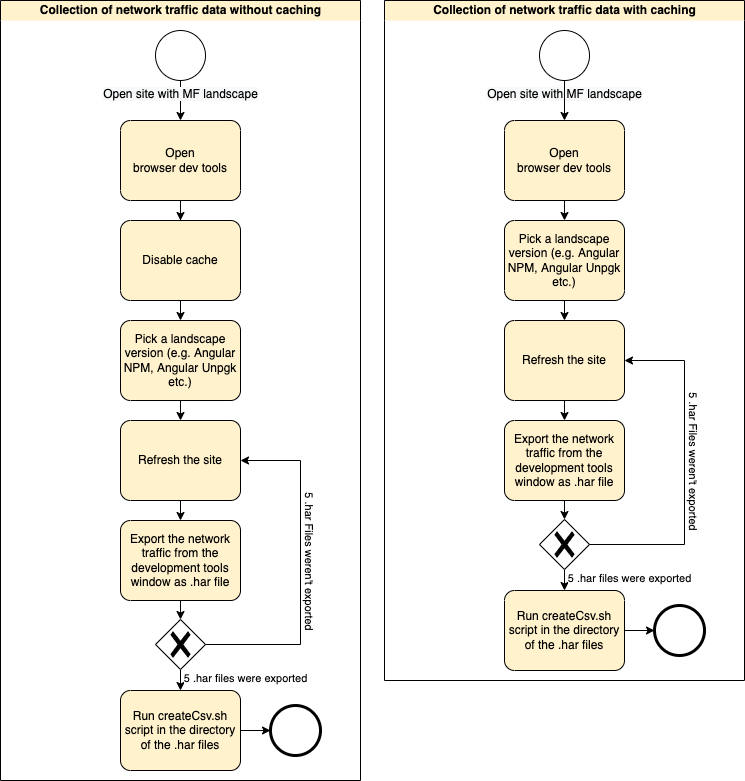

The diagram above was exported from draw.io. Its source (the exported page's mxGraphModel, read from the mxfile embedded in the PNG):
<mxGraphModel dx="1160" dy="705" grid="1" gridSize="10" guides="1" tooltips="1" connect="1" arrows="1" fold="1" page="1" pageScale="1" pageWidth="827" pageHeight="1169" math="0" shadow="0">
  <root>
    <mxCell id="0" />
    <mxCell id="1" parent="0" />
    <mxCell id="NOE2Bu3aZ6E8_Z1aa4zL-32" value="Collection of network traffic data without caching" style="swimlane;html=1;startSize=20;fontStyle=1;collapsible=0;horizontal=1;swimlaneLine=0;fillColor=#fff2cc;strokeColor=#000000;gradientColor=none;" vertex="1" parent="1">
      <mxGeometry x="30" y="10" width="360" height="780" as="geometry" />
    </mxCell>
    <mxCell id="NOE2Bu3aZ6E8_Z1aa4zL-35" style="edgeStyle=orthogonalEdgeStyle;rounded=0;orthogonalLoop=1;jettySize=auto;html=1;exitX=0.5;exitY=1;exitDx=0;exitDy=0;exitPerimeter=0;" edge="1" parent="NOE2Bu3aZ6E8_Z1aa4zL-32" source="NOE2Bu3aZ6E8_Z1aa4zL-34" target="NOE2Bu3aZ6E8_Z1aa4zL-3">
      <mxGeometry relative="1" as="geometry" />
    </mxCell>
    <mxCell id="NOE2Bu3aZ6E8_Z1aa4zL-34" value="&lt;span style=&quot;background-color: rgb(248 , 249 , 250)&quot;&gt;Open site with MF landscape&lt;/span&gt;" style="points=[[0.145,0.145,0],[0.5,0,0],[0.855,0.145,0],[1,0.5,0],[0.855,0.855,0],[0.5,1,0],[0.145,0.855,0],[0,0.5,0]];shape=mxgraph.bpmn.event;html=1;verticalLabelPosition=bottom;labelBackgroundColor=#ffffff;verticalAlign=top;align=center;perimeter=ellipsePerimeter;outlineConnect=0;aspect=fixed;outline=standard;symbol=general;" vertex="1" parent="NOE2Bu3aZ6E8_Z1aa4zL-32">
      <mxGeometry x="155" y="30" width="50" height="50" as="geometry" />
    </mxCell>
    <mxCell id="NOE2Bu3aZ6E8_Z1aa4zL-37" style="edgeStyle=orthogonalEdgeStyle;rounded=0;orthogonalLoop=1;jettySize=auto;html=1;exitX=0.5;exitY=1;exitDx=0;exitDy=0;exitPerimeter=0;" edge="1" parent="NOE2Bu3aZ6E8_Z1aa4zL-32" source="NOE2Bu3aZ6E8_Z1aa4zL-3" target="NOE2Bu3aZ6E8_Z1aa4zL-36">
      <mxGeometry relative="1" as="geometry" />
    </mxCell>
    <mxCell id="NOE2Bu3aZ6E8_Z1aa4zL-3" value="Open&#10;browser dev tools" style="points=[[0.25,0,0],[0.5,0,0],[0.75,0,0],[1,0.25,0],[1,0.5,0],[1,0.75,0],[0.75,1,0],[0.5,1,0],[0.25,1,0],[0,0.75,0],[0,0.5,0],[0,0.25,0]];shape=mxgraph.bpmn.task;whiteSpace=wrap;rectStyle=rounded;size=10;taskMarker=abstract;fillColor=#fff2cc;strokeColor=#000000;" vertex="1" parent="NOE2Bu3aZ6E8_Z1aa4zL-32">
      <mxGeometry x="120" y="120" width="120" height="80" as="geometry" />
    </mxCell>
    <mxCell id="NOE2Bu3aZ6E8_Z1aa4zL-40" style="edgeStyle=orthogonalEdgeStyle;rounded=0;orthogonalLoop=1;jettySize=auto;html=1;exitX=0.5;exitY=1;exitDx=0;exitDy=0;exitPerimeter=0;entryX=0.5;entryY=0;entryDx=0;entryDy=0;entryPerimeter=0;" edge="1" parent="NOE2Bu3aZ6E8_Z1aa4zL-32" source="NOE2Bu3aZ6E8_Z1aa4zL-36" target="NOE2Bu3aZ6E8_Z1aa4zL-39">
      <mxGeometry relative="1" as="geometry" />
    </mxCell>
    <mxCell id="NOE2Bu3aZ6E8_Z1aa4zL-36" value="Disable cache" style="points=[[0.25,0,0],[0.5,0,0],[0.75,0,0],[1,0.25,0],[1,0.5,0],[1,0.75,0],[0.75,1,0],[0.5,1,0],[0.25,1,0],[0,0.75,0],[0,0.5,0],[0,0.25,0]];shape=mxgraph.bpmn.task;whiteSpace=wrap;rectStyle=rounded;size=10;taskMarker=abstract;fillColor=#fff2cc;strokeColor=#000000;" vertex="1" parent="NOE2Bu3aZ6E8_Z1aa4zL-32">
      <mxGeometry x="120" y="220" width="120" height="80" as="geometry" />
    </mxCell>
    <mxCell id="NOE2Bu3aZ6E8_Z1aa4zL-42" style="edgeStyle=orthogonalEdgeStyle;rounded=0;orthogonalLoop=1;jettySize=auto;html=1;exitX=0.5;exitY=1;exitDx=0;exitDy=0;exitPerimeter=0;entryX=0.5;entryY=0;entryDx=0;entryDy=0;entryPerimeter=0;" edge="1" parent="NOE2Bu3aZ6E8_Z1aa4zL-32" source="NOE2Bu3aZ6E8_Z1aa4zL-39" target="NOE2Bu3aZ6E8_Z1aa4zL-43">
      <mxGeometry relative="1" as="geometry">
        <mxPoint x="180" y="420" as="targetPoint" />
      </mxGeometry>
    </mxCell>
    <mxCell id="NOE2Bu3aZ6E8_Z1aa4zL-39" value="Pick a landscape version (e.g. Angular NPM, Angular Unpgk etc.)" style="points=[[0.25,0,0],[0.5,0,0],[0.75,0,0],[1,0.25,0],[1,0.5,0],[1,0.75,0],[0.75,1,0],[0.5,1,0],[0.25,1,0],[0,0.75,0],[0,0.5,0],[0,0.25,0]];shape=mxgraph.bpmn.task;whiteSpace=wrap;rectStyle=rounded;size=10;taskMarker=abstract;fillColor=#fff2cc;strokeColor=#000000;" vertex="1" parent="NOE2Bu3aZ6E8_Z1aa4zL-32">
      <mxGeometry x="120" y="320" width="120" height="80" as="geometry" />
    </mxCell>
    <mxCell id="NOE2Bu3aZ6E8_Z1aa4zL-46" style="edgeStyle=orthogonalEdgeStyle;rounded=0;orthogonalLoop=1;jettySize=auto;html=1;exitX=0.5;exitY=1;exitDx=0;exitDy=0;exitPerimeter=0;entryX=0.5;entryY=0;entryDx=0;entryDy=0;entryPerimeter=0;" edge="1" parent="NOE2Bu3aZ6E8_Z1aa4zL-32" source="NOE2Bu3aZ6E8_Z1aa4zL-43" target="NOE2Bu3aZ6E8_Z1aa4zL-45">
      <mxGeometry relative="1" as="geometry" />
    </mxCell>
    <mxCell id="NOE2Bu3aZ6E8_Z1aa4zL-43" value="Refresh the site" style="points=[[0.25,0,0],[0.5,0,0],[0.75,0,0],[1,0.25,0],[1,0.5,0],[1,0.75,0],[0.75,1,0],[0.5,1,0],[0.25,1,0],[0,0.75,0],[0,0.5,0],[0,0.25,0]];shape=mxgraph.bpmn.task;whiteSpace=wrap;rectStyle=rounded;size=10;taskMarker=abstract;fillColor=#fff2cc;strokeColor=#000000;" vertex="1" parent="NOE2Bu3aZ6E8_Z1aa4zL-32">
      <mxGeometry x="120" y="420" width="120" height="80" as="geometry" />
    </mxCell>
    <mxCell id="NOE2Bu3aZ6E8_Z1aa4zL-48" style="edgeStyle=orthogonalEdgeStyle;rounded=0;orthogonalLoop=1;jettySize=auto;html=1;exitX=0.5;exitY=1;exitDx=0;exitDy=0;exitPerimeter=0;entryX=0.5;entryY=0;entryDx=0;entryDy=0;entryPerimeter=0;" edge="1" parent="NOE2Bu3aZ6E8_Z1aa4zL-32" source="NOE2Bu3aZ6E8_Z1aa4zL-45" target="NOE2Bu3aZ6E8_Z1aa4zL-47">
      <mxGeometry relative="1" as="geometry" />
    </mxCell>
    <mxCell id="NOE2Bu3aZ6E8_Z1aa4zL-45" value="Export the network traffic from the development tools window as .har file" style="points=[[0.25,0,0],[0.5,0,0],[0.75,0,0],[1,0.25,0],[1,0.5,0],[1,0.75,0],[0.75,1,0],[0.5,1,0],[0.25,1,0],[0,0.75,0],[0,0.5,0],[0,0.25,0]];shape=mxgraph.bpmn.task;whiteSpace=wrap;rectStyle=rounded;size=10;taskMarker=abstract;fillColor=#fff2cc;strokeColor=#000000;" vertex="1" parent="NOE2Bu3aZ6E8_Z1aa4zL-32">
      <mxGeometry x="120" y="520" width="120" height="80" as="geometry" />
    </mxCell>
    <mxCell id="NOE2Bu3aZ6E8_Z1aa4zL-54" style="edgeStyle=orthogonalEdgeStyle;rounded=0;orthogonalLoop=1;jettySize=auto;html=1;exitX=0.5;exitY=1;exitDx=0;exitDy=0;exitPerimeter=0;entryX=0.5;entryY=0;entryDx=0;entryDy=0;entryPerimeter=0;" edge="1" parent="NOE2Bu3aZ6E8_Z1aa4zL-32" source="NOE2Bu3aZ6E8_Z1aa4zL-47" target="NOE2Bu3aZ6E8_Z1aa4zL-53">
      <mxGeometry relative="1" as="geometry" />
    </mxCell>
    <mxCell id="NOE2Bu3aZ6E8_Z1aa4zL-47" value="" style="points=[[0.25,0.25,0],[0.5,0,0],[0.75,0.25,0],[1,0.5,0],[0.75,0.75,0],[0.5,1,0],[0.25,0.75,0],[0,0.5,0]];shape=mxgraph.bpmn.gateway2;html=1;verticalLabelPosition=bottom;labelBackgroundColor=#ffffff;verticalAlign=top;align=center;perimeter=rhombusPerimeter;outlineConnect=0;outline=none;symbol=none;gwType=exclusive;" vertex="1" parent="NOE2Bu3aZ6E8_Z1aa4zL-32">
      <mxGeometry x="155" y="619" width="50" height="50" as="geometry" />
    </mxCell>
    <mxCell id="NOE2Bu3aZ6E8_Z1aa4zL-49" style="edgeStyle=orthogonalEdgeStyle;rounded=0;orthogonalLoop=1;jettySize=auto;html=1;exitX=1;exitY=0.5;exitDx=0;exitDy=0;exitPerimeter=0;entryX=1;entryY=0.5;entryDx=0;entryDy=0;entryPerimeter=0;" edge="1" parent="NOE2Bu3aZ6E8_Z1aa4zL-32" source="NOE2Bu3aZ6E8_Z1aa4zL-47" target="NOE2Bu3aZ6E8_Z1aa4zL-43">
      <mxGeometry relative="1" as="geometry">
        <mxPoint x="545" y="455" as="sourcePoint" />
        <mxPoint x="300" y="470" as="targetPoint" />
        <Array as="points">
          <mxPoint x="300" y="644" />
          <mxPoint x="300" y="460" />
        </Array>
      </mxGeometry>
    </mxCell>
    <mxCell id="NOE2Bu3aZ6E8_Z1aa4zL-50" value="5 .har Files weren't exported" style="edgeLabel;html=1;align=center;verticalAlign=middle;resizable=0;points=[];rotation=90;" vertex="1" connectable="0" parent="NOE2Bu3aZ6E8_Z1aa4zL-49">
      <mxGeometry x="-0.24" y="2" relative="1" as="geometry">
        <mxPoint x="12" y="-50" as="offset" />
      </mxGeometry>
    </mxCell>
    <mxCell id="NOE2Bu3aZ6E8_Z1aa4zL-57" style="edgeStyle=orthogonalEdgeStyle;rounded=0;orthogonalLoop=1;jettySize=auto;html=1;exitX=1;exitY=0.5;exitDx=0;exitDy=0;exitPerimeter=0;entryX=0;entryY=0.5;entryDx=0;entryDy=0;entryPerimeter=0;" edge="1" parent="NOE2Bu3aZ6E8_Z1aa4zL-32" source="NOE2Bu3aZ6E8_Z1aa4zL-53" target="NOE2Bu3aZ6E8_Z1aa4zL-56">
      <mxGeometry relative="1" as="geometry" />
    </mxCell>
    <mxCell id="NOE2Bu3aZ6E8_Z1aa4zL-53" value="Run createCsv.sh script in the directory of the .har files" style="points=[[0.25,0,0],[0.5,0,0],[0.75,0,0],[1,0.25,0],[1,0.5,0],[1,0.75,0],[0.75,1,0],[0.5,1,0],[0.25,1,0],[0,0.75,0],[0,0.5,0],[0,0.25,0]];shape=mxgraph.bpmn.task;whiteSpace=wrap;rectStyle=rounded;size=10;taskMarker=abstract;fillColor=#fff2cc;strokeColor=#000000;" vertex="1" parent="NOE2Bu3aZ6E8_Z1aa4zL-32">
      <mxGeometry x="120" y="690" width="120" height="80" as="geometry" />
    </mxCell>
    <mxCell id="NOE2Bu3aZ6E8_Z1aa4zL-55" value="5 .har files were exported" style="edgeLabel;html=1;align=center;verticalAlign=middle;resizable=0;points=[];rotation=0;" vertex="1" connectable="0" parent="NOE2Bu3aZ6E8_Z1aa4zL-32">
      <mxGeometry x="244" y="677" as="geometry" />
    </mxCell>
    <mxCell id="NOE2Bu3aZ6E8_Z1aa4zL-56" value="" style="points=[[0.145,0.145,0],[0.5,0,0],[0.855,0.145,0],[1,0.5,0],[0.855,0.855,0],[0.5,1,0],[0.145,0.855,0],[0,0.5,0]];shape=mxgraph.bpmn.event;html=1;verticalLabelPosition=bottom;labelBackgroundColor=#ffffff;verticalAlign=top;align=center;perimeter=ellipsePerimeter;outlineConnect=0;aspect=fixed;outline=end;symbol=terminate2;" vertex="1" parent="NOE2Bu3aZ6E8_Z1aa4zL-32">
      <mxGeometry x="270" y="705" width="50" height="50" as="geometry" />
    </mxCell>
    <mxCell id="NOE2Bu3aZ6E8_Z1aa4zL-58" value="Collection of network traffic data with caching" style="swimlane;html=1;startSize=20;fontStyle=1;collapsible=0;horizontal=1;swimlaneLine=0;fillColor=#fff2cc;strokeColor=#000000;" vertex="1" parent="1">
      <mxGeometry x="414" y="10" width="360" height="680" as="geometry" />
    </mxCell>
    <mxCell id="NOE2Bu3aZ6E8_Z1aa4zL-60" value="&lt;span style=&quot;background-color: rgb(248 , 249 , 250)&quot;&gt;Open site with MF landscape&lt;/span&gt;" style="points=[[0.145,0.145,0],[0.5,0,0],[0.855,0.145,0],[1,0.5,0],[0.855,0.855,0],[0.5,1,0],[0.145,0.855,0],[0,0.5,0]];shape=mxgraph.bpmn.event;html=1;verticalLabelPosition=bottom;labelBackgroundColor=#ffffff;verticalAlign=top;align=center;perimeter=ellipsePerimeter;outlineConnect=0;aspect=fixed;outline=standard;symbol=general;" vertex="1" parent="NOE2Bu3aZ6E8_Z1aa4zL-58">
      <mxGeometry x="155" y="30" width="50" height="50" as="geometry" />
    </mxCell>
    <mxCell id="NOE2Bu3aZ6E8_Z1aa4zL-59" style="edgeStyle=orthogonalEdgeStyle;rounded=0;orthogonalLoop=1;jettySize=auto;html=1;exitX=0.5;exitY=1;exitDx=0;exitDy=0;exitPerimeter=0;" edge="1" parent="NOE2Bu3aZ6E8_Z1aa4zL-58" source="NOE2Bu3aZ6E8_Z1aa4zL-60" target="NOE2Bu3aZ6E8_Z1aa4zL-62">
      <mxGeometry relative="1" as="geometry" />
    </mxCell>
    <mxCell id="NOE2Bu3aZ6E8_Z1aa4zL-61" style="edgeStyle=orthogonalEdgeStyle;rounded=0;orthogonalLoop=1;jettySize=auto;html=1;exitX=0.5;exitY=1;exitDx=0;exitDy=0;exitPerimeter=0;entryX=0.5;entryY=0;entryDx=0;entryDy=0;entryPerimeter=0;" edge="1" parent="NOE2Bu3aZ6E8_Z1aa4zL-58" source="NOE2Bu3aZ6E8_Z1aa4zL-62" target="NOE2Bu3aZ6E8_Z1aa4zL-66">
      <mxGeometry relative="1" as="geometry">
        <mxPoint x="180" y="220" as="targetPoint" />
      </mxGeometry>
    </mxCell>
    <mxCell id="NOE2Bu3aZ6E8_Z1aa4zL-62" value="Open&#10;browser dev tools" style="points=[[0.25,0,0],[0.5,0,0],[0.75,0,0],[1,0.25,0],[1,0.5,0],[1,0.75,0],[0.75,1,0],[0.5,1,0],[0.25,1,0],[0,0.75,0],[0,0.5,0],[0,0.25,0]];shape=mxgraph.bpmn.task;whiteSpace=wrap;rectStyle=rounded;size=10;taskMarker=abstract;fillColor=#fff2cc;strokeColor=#000000;" vertex="1" parent="NOE2Bu3aZ6E8_Z1aa4zL-58">
      <mxGeometry x="120" y="120" width="120" height="80" as="geometry" />
    </mxCell>
    <mxCell id="NOE2Bu3aZ6E8_Z1aa4zL-65" style="edgeStyle=orthogonalEdgeStyle;rounded=0;orthogonalLoop=1;jettySize=auto;html=1;exitX=0.5;exitY=1;exitDx=0;exitDy=0;exitPerimeter=0;entryX=0.5;entryY=0;entryDx=0;entryDy=0;entryPerimeter=0;" edge="1" parent="NOE2Bu3aZ6E8_Z1aa4zL-58" source="NOE2Bu3aZ6E8_Z1aa4zL-66" target="NOE2Bu3aZ6E8_Z1aa4zL-70">
      <mxGeometry relative="1" as="geometry">
        <mxPoint x="180" y="320" as="targetPoint" />
      </mxGeometry>
    </mxCell>
    <mxCell id="NOE2Bu3aZ6E8_Z1aa4zL-66" value="Pick a landscape version (e.g. Angular NPM, Angular Unpgk etc.)" style="points=[[0.25,0,0],[0.5,0,0],[0.75,0,0],[1,0.25,0],[1,0.5,0],[1,0.75,0],[0.75,1,0],[0.5,1,0],[0.25,1,0],[0,0.75,0],[0,0.5,0],[0,0.25,0]];shape=mxgraph.bpmn.task;whiteSpace=wrap;rectStyle=rounded;size=10;taskMarker=abstract;fillColor=#fff2cc;strokeColor=#000000;" vertex="1" parent="NOE2Bu3aZ6E8_Z1aa4zL-58">
      <mxGeometry x="120" y="220" width="120" height="80" as="geometry" />
    </mxCell>
    <mxCell id="NOE2Bu3aZ6E8_Z1aa4zL-69" style="edgeStyle=orthogonalEdgeStyle;rounded=0;orthogonalLoop=1;jettySize=auto;html=1;exitX=0.5;exitY=1;exitDx=0;exitDy=0;exitPerimeter=0;entryX=0.5;entryY=0;entryDx=0;entryDy=0;entryPerimeter=0;" edge="1" parent="NOE2Bu3aZ6E8_Z1aa4zL-58" source="NOE2Bu3aZ6E8_Z1aa4zL-70" target="NOE2Bu3aZ6E8_Z1aa4zL-72">
      <mxGeometry relative="1" as="geometry" />
    </mxCell>
    <mxCell id="NOE2Bu3aZ6E8_Z1aa4zL-70" value="Refresh the site" style="points=[[0.25,0,0],[0.5,0,0],[0.75,0,0],[1,0.25,0],[1,0.5,0],[1,0.75,0],[0.75,1,0],[0.5,1,0],[0.25,1,0],[0,0.75,0],[0,0.5,0],[0,0.25,0]];shape=mxgraph.bpmn.task;whiteSpace=wrap;rectStyle=rounded;size=10;taskMarker=abstract;fillColor=#fff2cc;strokeColor=#000000;" vertex="1" parent="NOE2Bu3aZ6E8_Z1aa4zL-58">
      <mxGeometry x="120" y="320" width="120" height="80" as="geometry" />
    </mxCell>
    <mxCell id="NOE2Bu3aZ6E8_Z1aa4zL-71" style="edgeStyle=orthogonalEdgeStyle;rounded=0;orthogonalLoop=1;jettySize=auto;html=1;exitX=0.5;exitY=1;exitDx=0;exitDy=0;exitPerimeter=0;entryX=0.5;entryY=0;entryDx=0;entryDy=0;entryPerimeter=0;" edge="1" parent="NOE2Bu3aZ6E8_Z1aa4zL-58" source="NOE2Bu3aZ6E8_Z1aa4zL-72" target="NOE2Bu3aZ6E8_Z1aa4zL-74">
      <mxGeometry relative="1" as="geometry" />
    </mxCell>
    <mxCell id="NOE2Bu3aZ6E8_Z1aa4zL-72" value="Export the network traffic from the development tools window as .har file" style="points=[[0.25,0,0],[0.5,0,0],[0.75,0,0],[1,0.25,0],[1,0.5,0],[1,0.75,0],[0.75,1,0],[0.5,1,0],[0.25,1,0],[0,0.75,0],[0,0.5,0],[0,0.25,0]];shape=mxgraph.bpmn.task;whiteSpace=wrap;rectStyle=rounded;size=10;taskMarker=abstract;fillColor=#FFF2CC;strokeColor=#000000;" vertex="1" parent="NOE2Bu3aZ6E8_Z1aa4zL-58">
      <mxGeometry x="120" y="420" width="120" height="80" as="geometry" />
    </mxCell>
    <mxCell id="NOE2Bu3aZ6E8_Z1aa4zL-73" style="edgeStyle=orthogonalEdgeStyle;rounded=0;orthogonalLoop=1;jettySize=auto;html=1;exitX=0.5;exitY=1;exitDx=0;exitDy=0;exitPerimeter=0;entryX=0.5;entryY=0;entryDx=0;entryDy=0;entryPerimeter=0;" edge="1" parent="NOE2Bu3aZ6E8_Z1aa4zL-58" source="NOE2Bu3aZ6E8_Z1aa4zL-74" target="NOE2Bu3aZ6E8_Z1aa4zL-78">
      <mxGeometry relative="1" as="geometry" />
    </mxCell>
    <mxCell id="NOE2Bu3aZ6E8_Z1aa4zL-74" value="" style="points=[[0.25,0.25,0],[0.5,0,0],[0.75,0.25,0],[1,0.5,0],[0.75,0.75,0],[0.5,1,0],[0.25,0.75,0],[0,0.5,0]];shape=mxgraph.bpmn.gateway2;html=1;verticalLabelPosition=bottom;labelBackgroundColor=#ffffff;verticalAlign=top;align=center;perimeter=rhombusPerimeter;outlineConnect=0;outline=none;symbol=none;gwType=exclusive;" vertex="1" parent="NOE2Bu3aZ6E8_Z1aa4zL-58">
      <mxGeometry x="155" y="519" width="50" height="50" as="geometry" />
    </mxCell>
    <mxCell id="NOE2Bu3aZ6E8_Z1aa4zL-75" style="edgeStyle=orthogonalEdgeStyle;rounded=0;orthogonalLoop=1;jettySize=auto;html=1;exitX=1;exitY=0.5;exitDx=0;exitDy=0;exitPerimeter=0;entryX=1;entryY=0.5;entryDx=0;entryDy=0;entryPerimeter=0;" edge="1" parent="NOE2Bu3aZ6E8_Z1aa4zL-58" source="NOE2Bu3aZ6E8_Z1aa4zL-74" target="NOE2Bu3aZ6E8_Z1aa4zL-70">
      <mxGeometry relative="1" as="geometry">
        <mxPoint x="545" y="355" as="sourcePoint" />
        <mxPoint x="300" y="370" as="targetPoint" />
        <Array as="points">
          <mxPoint x="300" y="544" />
          <mxPoint x="300" y="360" />
        </Array>
      </mxGeometry>
    </mxCell>
    <mxCell id="NOE2Bu3aZ6E8_Z1aa4zL-76" value="5 .har Files weren't exported" style="edgeLabel;html=1;align=center;verticalAlign=middle;resizable=0;points=[];rotation=90;" vertex="1" connectable="0" parent="NOE2Bu3aZ6E8_Z1aa4zL-75">
      <mxGeometry x="-0.24" y="2" relative="1" as="geometry">
        <mxPoint x="12" y="-50" as="offset" />
      </mxGeometry>
    </mxCell>
    <mxCell id="NOE2Bu3aZ6E8_Z1aa4zL-77" style="edgeStyle=orthogonalEdgeStyle;rounded=0;orthogonalLoop=1;jettySize=auto;html=1;exitX=1;exitY=0.5;exitDx=0;exitDy=0;exitPerimeter=0;entryX=0;entryY=0.5;entryDx=0;entryDy=0;entryPerimeter=0;" edge="1" parent="NOE2Bu3aZ6E8_Z1aa4zL-58" source="NOE2Bu3aZ6E8_Z1aa4zL-78" target="NOE2Bu3aZ6E8_Z1aa4zL-80">
      <mxGeometry relative="1" as="geometry" />
    </mxCell>
    <mxCell id="NOE2Bu3aZ6E8_Z1aa4zL-78" value="Run createCsv.sh script in the directory of the .har files" style="points=[[0.25,0,0],[0.5,0,0],[0.75,0,0],[1,0.25,0],[1,0.5,0],[1,0.75,0],[0.75,1,0],[0.5,1,0],[0.25,1,0],[0,0.75,0],[0,0.5,0],[0,0.25,0]];shape=mxgraph.bpmn.task;whiteSpace=wrap;rectStyle=rounded;size=10;taskMarker=abstract;fillColor=#fff2cc;strokeColor=#000000;" vertex="1" parent="NOE2Bu3aZ6E8_Z1aa4zL-58">
      <mxGeometry x="120" y="590" width="120" height="80" as="geometry" />
    </mxCell>
    <mxCell id="NOE2Bu3aZ6E8_Z1aa4zL-79" value="5 .har files were exported" style="edgeLabel;html=1;align=center;verticalAlign=middle;resizable=0;points=[];rotation=0;" vertex="1" connectable="0" parent="NOE2Bu3aZ6E8_Z1aa4zL-58">
      <mxGeometry x="244" y="577" as="geometry" />
    </mxCell>
    <mxCell id="NOE2Bu3aZ6E8_Z1aa4zL-80" value="" style="points=[[0.145,0.145,0],[0.5,0,0],[0.855,0.145,0],[1,0.5,0],[0.855,0.855,0],[0.5,1,0],[0.145,0.855,0],[0,0.5,0]];shape=mxgraph.bpmn.event;html=1;verticalLabelPosition=bottom;labelBackgroundColor=#ffffff;verticalAlign=top;align=center;perimeter=ellipsePerimeter;outlineConnect=0;aspect=fixed;outline=end;symbol=terminate2;" vertex="1" parent="NOE2Bu3aZ6E8_Z1aa4zL-58">
      <mxGeometry x="270" y="605" width="50" height="50" as="geometry" />
    </mxCell>
  </root>
</mxGraphModel>